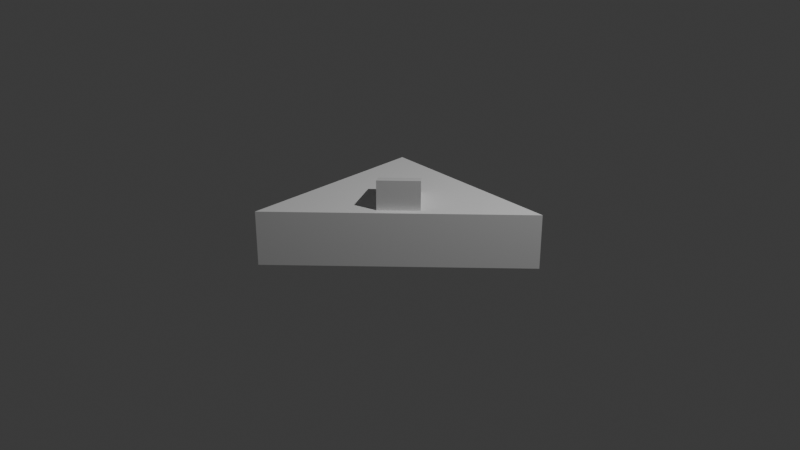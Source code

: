 # Source: spaceship.blend  (saved by Blender 4.3.34; exported with 4.5.12 LTS)
import bpy
from mathutils import Matrix  # noqa: F401  (used for matrix-valued properties, if any)

bpy.ops.wm.read_factory_settings(use_empty=True)
scene = bpy.context.scene
scene.name = 'Scene'

# ---- collections
col_collection = bpy.data.collections.new('Collection'); scene.collection.children.link(col_collection)

# ---- world
world_world = bpy.data.worlds.new('World'); scene.world = world_world
world_world.use_nodes = True; world_world.node_tree.nodes.clear()
_N = world_world.node_tree.nodes; _L = world_world.node_tree.links
n0 = _N.new('ShaderNodeOutputWorld'); n0.name = 'World Output'; n0.location = (300, 300)
n1 = _N.new('ShaderNodeBackground'); n1.name = 'Background'; n1.location = (10, 300)
n1.inputs[0].default_value = (0.05088, 0.05088, 0.05088, 1.0)
_L.new(n1.outputs[0], n0.inputs[0])
n0.is_active_output = True
world_world.color = (0.05088, 0.05088, 0.05088)
world_world.sun_shadow_jitter_overblur = 0.0

# ---- cameras
cam_camera = bpy.data.cameras.new('Camera')
cam_camera.clip_end = 100.0
cam_camera.ortho_scale = 7.314

# ---- lights
light_light = bpy.data.lights.new('Light', 'POINT')
light_light.energy = 1000.0
light_light.shadow_soft_size = 0.1

# ---- meshes
me_cube_001 = bpy.data.meshes.new('Cube.001')
me_cube_001.from_pydata([(-1.0, -1.0, -1.0), (-1.0, -1.0, -0.4036), (-1.0, 1.0, -1.0), (-1.0, 1.0, -0.4036), (1.0, 1.0, -1.0), (1.0, 1.0, -0.4036), (-0.2, -0.1108, -0.5197), (-0.2, -0.1108, -0.08026), (-0.5108, 0.2, -0.5197), (-0.5108, 0.2, -0.2465), (0.1108, 0.2, -0.5197), (0.1108, 0.2, -0.08026), (-0.2, 0.5108, -0.5197), (-0.2, 0.5108, -0.2465)], [], [(0, 1, 3, 2), (2, 3, 5, 4), (2, 4, 0), (5, 3, 1), (5, 1, 0, 4), (6, 7, 9, 8), (8, 9, 13, 12), (12, 13, 11, 10), (10, 11, 7, 6), (8, 12, 10, 6), (13, 9, 7, 11)])
_uv = me_cube_001.uv_layers.new(name='UVMap')
_uv.uv.foreach_set('vector', [0.375, 0.0, 0.4496, 0.0, 0.4496, 0.25, 0.375, 0.25, 0.375, 0.25, 0.4496, 0.25, 0.4496, 0.5, 0.375, 0.5, 0.125, 0.5, 0.375, 0.5, 0.125, 0.75, 0.4496, 0.5, 0.875, 0.5, 0.875, 0.75, 0.4496, 0.5, 0.4496, 1.0, 0.375, 1.0, 0.375, 0.5, 0.375, 0.0, 0.625, 0.0, 0.5304, 0.25, 0.375, 0.25, 0.375, 0.25, 0.5304, 0.25, 0.5304, 0.5, 0.375, 0.5, 0.375, 0.5, 0.5304, 0.5, 0.625, 0.75, 0.375, 0.75, 0.375, 0.75, 0.625, 0.75, 0.625, 1.0, 0.375, 1.0, 0.125, 0.5, 0.375, 0.5, 0.375, 0.75, 0.125, 0.75, 0.5304, 0.5, 0.875, 0.5, 0.875, 0.75, 0.625, 0.75])
me_cube_001.update()

# ---- objects
ob_light = bpy.data.objects.new('Light', light_light)
ob_camera = bpy.data.objects.new('Camera', cam_camera)
ob_cube = bpy.data.objects.new('Cube', me_cube_001)

# ---- transforms, parenting, visibility, modifiers, constraints
ob_light.location = (4.076, 1.005, 5.904)
ob_light.rotation_euler = (0.6503, 0.05522, 1.866)
ob_light.lock_rotations_4d = False
ob_light.empty_display_type = 'ARROWS'
ob_light.color = (0.0, 0.0, 0.0, 0.0)
ob_light.lineart.crease_threshold = 0.0
ob_camera.location = (7.359, -6.926, 4.958)
ob_camera.rotation_euler = (1.109, 0.0, 0.8149)
ob_camera.lock_rotations_4d = False
ob_camera.empty_display_type = 'ARROWS'
ob_camera.color = (0.0, 0.0, 0.0, 0.0)
ob_camera.display_type = 'WIRE'
ob_camera.lineart.crease_threshold = 0.0
ob_cube.location = (0.2, -0.2, 0.6)

# ---- collection membership
col_collection.objects.link(ob_light)
col_collection.objects.link(ob_camera)
col_collection.objects.link(ob_cube)

# ---- scene / render settings (as saved in the file)
scene.camera = ob_camera
scene.frame_start = 1; scene.frame_end = 250; scene.frame_set(1)
scene.render.engine = 'BLENDER_EEVEE_NEXT'
bpy.context.view_layer.update()

